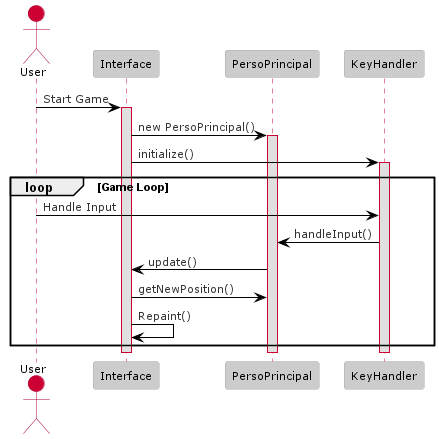

The diagram above was rendered by PlantUML. Its source (embedded in the PNG):
@startuml
!define LIGHTRED
!includeurl https://raw.githubusercontent.com/Drakemor/RedDress-PlantUML/master/style.puml

actor User
participant Interface
participant PersoPrincipal
participant KeyHandler

User -> Interface: Start Game
activate Interface
Interface -> PersoPrincipal: new PersoPrincipal()
activate PersoPrincipal
Interface -> KeyHandler: initialize()
activate KeyHandler

loop Game Loop
  User -> KeyHandler: Handle Input
  KeyHandler -> PersoPrincipal: handleInput()
  PersoPrincipal -> Interface: update()
  Interface -> PersoPrincipal: getNewPosition()
  Interface -> Interface: Repaint()
end

deactivate PersoPrincipal
deactivate Interface
deactivate KeyHandler
@enduml